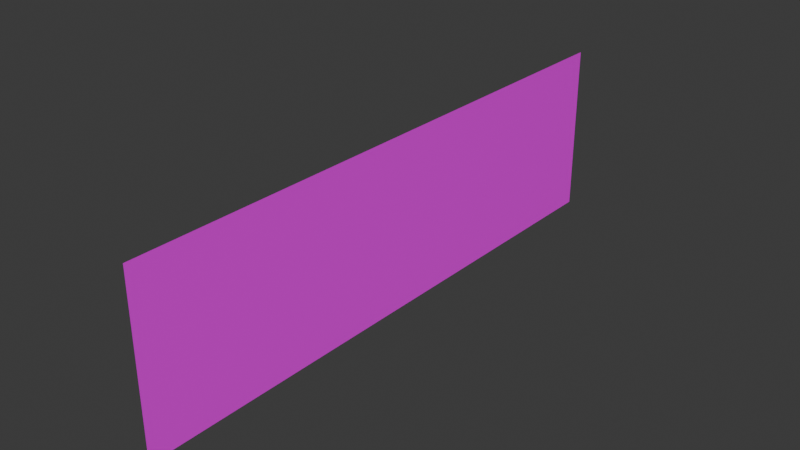 # Source: Texto.blend  (saved by Blender 4.0.36; exported with 4.5.12 LTS)
import bpy
from mathutils import Matrix  # noqa: F401  (used for matrix-valued properties, if any)

bpy.ops.wm.read_factory_settings(use_empty=True)
scene = bpy.context.scene
scene.name = 'Scene'

# ---- collections
col_collection = bpy.data.collections.new('Collection'); scene.collection.children.link(col_collection)

# ---- images (referenced by path relative to the original .blend; pixels are not part of the script)
import os
ASSET_DIR = os.environ.get("B2B_ASSET_DIR", "")  # directory of the original .blend (textures are referenced by path, not embedded)
HERE = os.path.dirname(os.path.abspath(__file__))  # packed textures are extracted next to this script under _unpacked/

def load_image(name, relpath, width, height, colorspace="sRGB"):
    """Load a texture the original file referenced (path relative to the .blend, or extracted next to this script)."""
    p = next((c for c in (os.path.join(HERE, relpath), os.path.join(ASSET_DIR, relpath)) if relpath and os.path.exists(c)), "")
    if p:
        img = bpy.data.images.load(p, check_existing=True)
        img.name = name
    else:  # same state as the original file: an image datablock whose file is absent (Cycles renders it pink)
        img = bpy.data.images.new(name, width, height)
        img.source = "FILE"
        img.filepath = "//" + (relpath or name)
    img.colorspace_settings.name = colorspace
    return img
img_49534_jpg = load_image('49534.jpg', '49534.jpg', 1024, 1024, 'sRGB')

# ---- materials (node trees are filled in below, after node groups)
mat_texto = bpy.data.materials.new('Texto')
mat_texto.use_transparent_shadow = False

# ---- material node trees
mat_texto.use_nodes = True; mat_texto.node_tree.nodes.clear()
_N = mat_texto.node_tree.nodes; _L = mat_texto.node_tree.links
n0 = _N.new('ShaderNodeBsdfPrincipled'); n0.name = 'Principled BSDF'; n0.location = (10, 300)
n0.inputs[3].default_value = 1.45
n1 = _N.new('ShaderNodeOutputMaterial'); n1.name = 'Material Output'; n1.location = (300, 300)
n2 = _N.new('ShaderNodeTexImage'); n2.name = 'Image Texture'; n2.location = (-280, 280)
n2.image = img_49534_jpg
_L.new(n0.outputs[0], n1.inputs[0])
_L.new(n2.outputs[0], n0.inputs[0])
n1.is_active_output = True

# ---- world
world_world = bpy.data.worlds.new('World'); scene.world = world_world
world_world.use_nodes = True; world_world.node_tree.nodes.clear()
_N = world_world.node_tree.nodes; _L = world_world.node_tree.links
n0 = _N.new('ShaderNodeOutputWorld'); n0.name = 'World Output'; n0.location = (300, 300)
n1 = _N.new('ShaderNodeBackground'); n1.name = 'Background'; n1.location = (10, 300)
n1.inputs[0].default_value = (0.05088, 0.05088, 0.05088, 1.0)
_L.new(n1.outputs[0], n0.inputs[0])
n0.is_active_output = True
world_world.color = (0.05088, 0.05088, 0.05088)
world_world.use_sun_shadow = False
world_world.sun_shadow_jitter_overblur = 0.0

# ---- meshes
me_plane = bpy.data.meshes.new('Plane')
me_plane.from_pydata([(-7.55e-08, -3.399, -0.7896), (7.55e-08, -3.399, -2.79), (-7.55e-08, 3.399, -0.7896), (7.55e-08, 3.399, -2.79)], [], [(0, 1, 3, 2)])
_uv = me_plane.uv_layers.new(name='UVMap')
_uv.uv.foreach_set('vector', [-0.00231, 1.001, -0.00231, -0.001254, 1.002, -0.001254, 1.002, 1.001])
me_plane.materials.append(mat_texto)
me_plane.update()

# ---- objects
ob_plane = bpy.data.objects.new('Plane', me_plane)

# ---- transforms, parenting, visibility, modifiers, constraints
ob_plane.location = (0.0, 0.0, 0.0)

# ---- collection membership
col_collection.objects.link(ob_plane)

# ---- scene / render settings (as saved in the file)
scene.frame_start = 1; scene.frame_end = 250; scene.frame_set(1)
scene.render.engine = 'BLENDER_EEVEE_NEXT'
scene.cycles.sampling_pattern = 'TABULATED_SOBOL'
bpy.context.view_layer.update()

# ---- added for rendering (the .blend has no active camera and no usable light): camera, sun
cam_auto = bpy.data.cameras.new('AutoCamera')
cam_auto.lens = 50.0
cam_auto.sensor_width = 36.0
cam_auto.clip_end = 1000.0
ob_auto_camera = bpy.data.objects.new('AutoCamera', cam_auto)
scene.collection.objects.link(ob_auto_camera)
ob_auto_camera.location = (6.55547, -7.86656, 3.45479)
ob_auto_camera.rotation_euler = (1.09748, -7.21219e-08, 0.694738)
scene.camera = ob_auto_camera
light_auto_sun = bpy.data.lights.new('AutoSun', 'SUN')
light_auto_sun.energy = 3.0
light_auto_sun.angle = 0.0523599
ob_auto_sun = bpy.data.objects.new('AutoSun', light_auto_sun)
scene.collection.objects.link(ob_auto_sun)
ob_auto_sun.rotation_euler = (0.872665, 0.174533, 0.523599)
bpy.context.view_layer.update()

